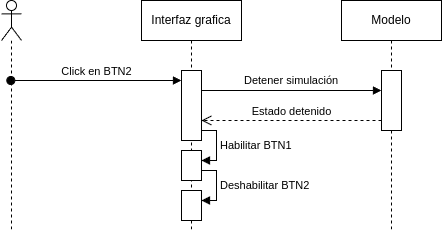

The diagram above was exported from draw.io. Its source (the exported page's mxGraphModel, read from the mxfile embedded in the PNG):
<mxGraphModel dx="865" dy="795" grid="1" gridSize="10" guides="1" tooltips="1" connect="1" arrows="1" fold="1" page="1" pageScale="1" pageWidth="850" pageHeight="1100" math="0" shadow="0">
  <root>
    <mxCell id="0" />
    <mxCell id="1" parent="0" />
    <mxCell id="2" value="Interfaz grafica" style="shape=umlLifeline;perimeter=lifelinePerimeter;whiteSpace=wrap;html=1;container=1;dropTarget=0;collapsible=0;recursiveResize=0;outlineConnect=0;portConstraint=eastwest;newEdgeStyle={&quot;curved&quot;:0,&quot;rounded&quot;:0};" parent="1" vertex="1">
      <mxGeometry x="180" y="30" width="100" height="230" as="geometry" />
    </mxCell>
    <mxCell id="3" value="Modelo" style="shape=umlLifeline;perimeter=lifelinePerimeter;whiteSpace=wrap;html=1;container=1;dropTarget=0;collapsible=0;recursiveResize=0;outlineConnect=0;portConstraint=eastwest;newEdgeStyle={&quot;curved&quot;:0,&quot;rounded&quot;:0};" parent="1" vertex="1">
      <mxGeometry x="380" y="30" width="100" height="230" as="geometry" />
    </mxCell>
    <mxCell id="4" value="" style="shape=umlLifeline;perimeter=lifelinePerimeter;whiteSpace=wrap;html=1;container=1;dropTarget=0;collapsible=0;recursiveResize=0;outlineConnect=0;portConstraint=eastwest;newEdgeStyle={&quot;curved&quot;:0,&quot;rounded&quot;:0};participant=umlActor;" parent="1" vertex="1">
      <mxGeometry x="40" y="30" width="20" height="230" as="geometry" />
    </mxCell>
    <mxCell id="5" value="" style="html=1;points=[[0,0,0,0,5],[0,1,0,0,-5],[1,0,0,0,5],[1,1,0,0,-5]];perimeter=orthogonalPerimeter;outlineConnect=0;targetShapes=umlLifeline;portConstraint=eastwest;newEdgeStyle={&quot;curved&quot;:0,&quot;rounded&quot;:0};" parent="1" vertex="1">
      <mxGeometry x="220" y="100" width="20" height="70" as="geometry" />
    </mxCell>
    <mxCell id="6" value="" style="html=1;points=[[0,0,0,0,5],[0,1,0,0,-5],[1,0,0,0,5],[1,1,0,0,-5]];perimeter=orthogonalPerimeter;outlineConnect=0;targetShapes=umlLifeline;portConstraint=eastwest;newEdgeStyle={&quot;curved&quot;:0,&quot;rounded&quot;:0};" parent="1" vertex="1">
      <mxGeometry x="220" y="180" width="20" height="30" as="geometry" />
    </mxCell>
    <mxCell id="7" value="" style="html=1;points=[[0,0,0,0,5],[0,1,0,0,-5],[1,0,0,0,5],[1,1,0,0,-5]];perimeter=orthogonalPerimeter;outlineConnect=0;targetShapes=umlLifeline;portConstraint=eastwest;newEdgeStyle={&quot;curved&quot;:0,&quot;rounded&quot;:0};" parent="1" vertex="1">
      <mxGeometry x="220" y="220" width="20" height="30" as="geometry" />
    </mxCell>
    <mxCell id="8" value="Deshabilitar BTN2" style="html=1;align=left;spacingLeft=2;endArrow=block;rounded=0;edgeStyle=orthogonalEdgeStyle;curved=0;rounded=0;" parent="1" source="6" target="7" edge="1">
      <mxGeometry relative="1" as="geometry">
        <mxPoint x="240" y="190" as="sourcePoint" />
        <Array as="points">
          <mxPoint x="255" y="200" />
          <mxPoint x="255" y="230" />
        </Array>
      </mxGeometry>
    </mxCell>
    <mxCell id="9" value="Habilitar BTN1" style="html=1;align=left;spacingLeft=2;endArrow=block;rounded=0;edgeStyle=orthogonalEdgeStyle;curved=0;rounded=0;" parent="1" edge="1">
      <mxGeometry x="0.0115" relative="1" as="geometry">
        <mxPoint x="240" y="160" as="sourcePoint" />
        <Array as="points">
          <mxPoint x="255" y="190" />
        </Array>
        <mxPoint x="240" y="190" as="targetPoint" />
        <mxPoint as="offset" />
      </mxGeometry>
    </mxCell>
    <mxCell id="10" value="" style="html=1;points=[[0,0,0,0,5],[0,1,0,0,-5],[1,0,0,0,5],[1,1,0,0,-5]];perimeter=orthogonalPerimeter;outlineConnect=0;targetShapes=umlLifeline;portConstraint=eastwest;newEdgeStyle={&quot;curved&quot;:0,&quot;rounded&quot;:0};" parent="1" vertex="1">
      <mxGeometry x="420" y="100" width="20" height="60" as="geometry" />
    </mxCell>
    <mxCell id="11" value="Detener simulación" style="html=1;align=left;spacingLeft=2;endArrow=block;rounded=0;edgeStyle=orthogonalEdgeStyle;curved=0;rounded=0;" parent="1" source="5" target="10" edge="1">
      <mxGeometry x="-0.5676" y="10" relative="1" as="geometry">
        <mxPoint x="250" y="5" as="sourcePoint" />
        <Array as="points">
          <mxPoint x="330" y="120" />
          <mxPoint x="330" y="120" />
        </Array>
        <mxPoint x="435" y="5" as="targetPoint" />
        <mxPoint as="offset" />
      </mxGeometry>
    </mxCell>
    <mxCell id="12" value="Estado detenido" style="html=1;verticalAlign=bottom;endArrow=open;dashed=1;endSize=8;curved=0;rounded=0;" parent="1" source="10" target="5" edge="1">
      <mxGeometry relative="1" as="geometry">
        <mxPoint x="250" y="70" as="targetPoint" />
        <mxPoint x="435" y="70" as="sourcePoint" />
        <Array as="points">
          <mxPoint x="330" y="150" />
        </Array>
      </mxGeometry>
    </mxCell>
    <mxCell id="13" value="Click en BTN2" style="html=1;verticalAlign=bottom;startArrow=oval;endArrow=block;startSize=8;curved=0;rounded=0;" parent="1" target="5" edge="1">
      <mxGeometry x="0.0028" relative="1" as="geometry">
        <mxPoint x="49.32352941176441" y="109.99999999999977" as="sourcePoint" />
        <mxPoint x="220" y="110" as="targetPoint" />
        <Array as="points">
          <mxPoint x="200" y="110" />
        </Array>
        <mxPoint as="offset" />
      </mxGeometry>
    </mxCell>
  </root>
</mxGraphModel>